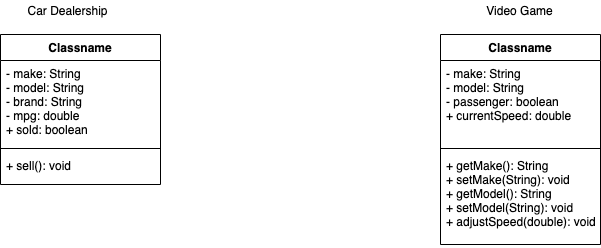

The diagram above was exported from draw.io. Its source (the exported page's mxGraphModel, read from the mxfile embedded in the PNG):
<mxGraphModel dx="946" dy="565" grid="1" gridSize="10" guides="1" tooltips="1" connect="1" arrows="1" fold="1" page="1" pageScale="1" pageWidth="850" pageHeight="1100" math="0" shadow="0">
  <root>
    <mxCell id="0" />
    <mxCell id="1" parent="0" />
    <mxCell id="lxe4AmkdXm96Cfon2uWN-5" value="Car Dealership" style="text;html=1;align=center;verticalAlign=middle;resizable=0;points=[];autosize=1;" vertex="1" parent="1">
      <mxGeometry x="117" y="126" width="100" height="20" as="geometry" />
    </mxCell>
    <mxCell id="lxe4AmkdXm96Cfon2uWN-6" value="Video Game" style="text;html=1;align=center;verticalAlign=middle;resizable=0;points=[];autosize=1;" vertex="1" parent="1">
      <mxGeometry x="579" y="126" width="80" height="20" as="geometry" />
    </mxCell>
    <mxCell id="lxe4AmkdXm96Cfon2uWN-10" value="Classname" style="swimlane;fontStyle=1;align=center;verticalAlign=top;childLayout=stackLayout;horizontal=1;startSize=26;horizontalStack=0;resizeParent=1;resizeParentMax=0;resizeLast=0;collapsible=1;marginBottom=0;" vertex="1" parent="1">
      <mxGeometry x="100" y="160" width="160" height="150" as="geometry" />
    </mxCell>
    <mxCell id="lxe4AmkdXm96Cfon2uWN-11" value="- make: String&#10;- model: String&#10;- brand: String&#10;- mpg: double&#10;+ sold: boolean" style="text;strokeColor=none;fillColor=none;align=left;verticalAlign=top;spacingLeft=4;spacingRight=4;overflow=hidden;rotatable=0;points=[[0,0.5],[1,0.5]];portConstraint=eastwest;" vertex="1" parent="lxe4AmkdXm96Cfon2uWN-10">
      <mxGeometry y="26" width="160" height="84" as="geometry" />
    </mxCell>
    <mxCell id="lxe4AmkdXm96Cfon2uWN-12" value="" style="line;strokeWidth=1;fillColor=none;align=left;verticalAlign=middle;spacingTop=-1;spacingLeft=3;spacingRight=3;rotatable=0;labelPosition=right;points=[];portConstraint=eastwest;" vertex="1" parent="lxe4AmkdXm96Cfon2uWN-10">
      <mxGeometry y="110" width="160" height="8" as="geometry" />
    </mxCell>
    <mxCell id="lxe4AmkdXm96Cfon2uWN-13" value="+ sell(): void" style="text;strokeColor=none;fillColor=none;align=left;verticalAlign=top;spacingLeft=4;spacingRight=4;overflow=hidden;rotatable=0;points=[[0,0.5],[1,0.5]];portConstraint=eastwest;" vertex="1" parent="lxe4AmkdXm96Cfon2uWN-10">
      <mxGeometry y="118" width="160" height="32" as="geometry" />
    </mxCell>
    <mxCell id="lxe4AmkdXm96Cfon2uWN-14" value="Classname" style="swimlane;fontStyle=1;align=center;verticalAlign=top;childLayout=stackLayout;horizontal=1;startSize=26;horizontalStack=0;resizeParent=1;resizeParentMax=0;resizeLast=0;collapsible=1;marginBottom=0;" vertex="1" parent="1">
      <mxGeometry x="540" y="160" width="160" height="210" as="geometry" />
    </mxCell>
    <mxCell id="lxe4AmkdXm96Cfon2uWN-15" value="- make: String&#10;- model: String&#10;- passenger: boolean&#10;+ currentSpeed: double" style="text;strokeColor=none;fillColor=none;align=left;verticalAlign=top;spacingLeft=4;spacingRight=4;overflow=hidden;rotatable=0;points=[[0,0.5],[1,0.5]];portConstraint=eastwest;" vertex="1" parent="lxe4AmkdXm96Cfon2uWN-14">
      <mxGeometry y="26" width="160" height="84" as="geometry" />
    </mxCell>
    <mxCell id="lxe4AmkdXm96Cfon2uWN-16" value="" style="line;strokeWidth=1;fillColor=none;align=left;verticalAlign=middle;spacingTop=-1;spacingLeft=3;spacingRight=3;rotatable=0;labelPosition=right;points=[];portConstraint=eastwest;" vertex="1" parent="lxe4AmkdXm96Cfon2uWN-14">
      <mxGeometry y="110" width="160" height="8" as="geometry" />
    </mxCell>
    <mxCell id="lxe4AmkdXm96Cfon2uWN-17" value="+ getMake(): String&#10;+ setMake(String): void&#10;+ getModel(): String&#10;+ setModel(String): void&#10;+ adjustSpeed(double): void" style="text;strokeColor=none;fillColor=none;align=left;verticalAlign=top;spacingLeft=4;spacingRight=4;overflow=hidden;rotatable=0;points=[[0,0.5],[1,0.5]];portConstraint=eastwest;" vertex="1" parent="lxe4AmkdXm96Cfon2uWN-14">
      <mxGeometry y="118" width="160" height="92" as="geometry" />
    </mxCell>
  </root>
</mxGraphModel>